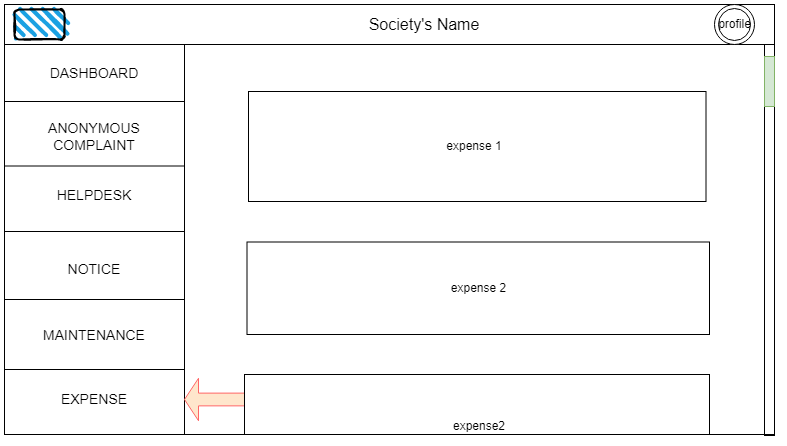

The diagram above was exported from draw.io. Its source (the exported page's mxGraphModel, read from the mxfile embedded in the PNG):
<mxGraphModel dx="868" dy="-5050" grid="1" gridSize="10" guides="1" tooltips="1" connect="1" arrows="1" fold="1" page="1" pageScale="1" pageWidth="850" pageHeight="1100" math="0" shadow="0">
  <root>
    <mxCell id="14L4luNOfgqmMLYu1ssb-0" />
    <mxCell id="14L4luNOfgqmMLYu1ssb-1" parent="14L4luNOfgqmMLYu1ssb-0" />
    <mxCell id="S7-aBWq0Mtkd7pg-ZRLD-0" value="" style="rounded=0;whiteSpace=wrap;html=1;" vertex="1" parent="14L4luNOfgqmMLYu1ssb-1">
      <mxGeometry x="25" y="5810" width="770" height="430" as="geometry" />
    </mxCell>
    <mxCell id="S7-aBWq0Mtkd7pg-ZRLD-1" value="" style="rounded=0;whiteSpace=wrap;html=1;" vertex="1" parent="14L4luNOfgqmMLYu1ssb-1">
      <mxGeometry x="25" y="5810" width="180" height="430" as="geometry" />
    </mxCell>
    <mxCell id="S7-aBWq0Mtkd7pg-ZRLD-2" value="Dashboard" style="text;html=1;strokeColor=none;fillColor=none;align=center;verticalAlign=middle;whiteSpace=wrap;rounded=0;" vertex="1" parent="14L4luNOfgqmMLYu1ssb-1">
      <mxGeometry x="85" y="5810" width="60" height="30" as="geometry" />
    </mxCell>
    <mxCell id="S7-aBWq0Mtkd7pg-ZRLD-3" value="ANONYMOUS COMPLAINT" style="text;html=1;strokeColor=none;fillColor=none;align=center;verticalAlign=middle;whiteSpace=wrap;rounded=0;fontSize=14;" vertex="1" parent="14L4luNOfgqmMLYu1ssb-1">
      <mxGeometry x="60" y="5926.5" width="110" height="30" as="geometry" />
    </mxCell>
    <mxCell id="S7-aBWq0Mtkd7pg-ZRLD-4" value="" style="rounded=0;whiteSpace=wrap;html=1;" vertex="1" parent="14L4luNOfgqmMLYu1ssb-1">
      <mxGeometry x="269" y="5897" width="457.5" height="110" as="geometry" />
    </mxCell>
    <mxCell id="S7-aBWq0Mtkd7pg-ZRLD-5" value="" style="rounded=0;whiteSpace=wrap;html=1;" vertex="1" parent="14L4luNOfgqmMLYu1ssb-1">
      <mxGeometry x="25" y="5810" width="770" height="40" as="geometry" />
    </mxCell>
    <mxCell id="S7-aBWq0Mtkd7pg-ZRLD-6" value="" style="rounded=1;whiteSpace=wrap;html=1;strokeWidth=2;fillWeight=4;hachureGap=8;hachureAngle=45;fillColor=#1ba1e2;sketch=1;" vertex="1" parent="14L4luNOfgqmMLYu1ssb-1">
      <mxGeometry x="35" y="5815" width="50" height="30" as="geometry" />
    </mxCell>
    <mxCell id="S7-aBWq0Mtkd7pg-ZRLD-7" value="" style="ellipse;shape=doubleEllipse;whiteSpace=wrap;html=1;aspect=fixed;" vertex="1" parent="14L4luNOfgqmMLYu1ssb-1">
      <mxGeometry x="735" y="5810" width="40" height="40" as="geometry" />
    </mxCell>
    <mxCell id="S7-aBWq0Mtkd7pg-ZRLD-8" value="profile" style="text;html=1;strokeColor=none;fillColor=none;align=center;verticalAlign=middle;whiteSpace=wrap;rounded=0;" vertex="1" parent="14L4luNOfgqmMLYu1ssb-1">
      <mxGeometry x="707.5" y="5823.75" width="95" height="12.5" as="geometry" />
    </mxCell>
    <mxCell id="S7-aBWq0Mtkd7pg-ZRLD-9" value="&lt;font style=&quot;font-size: 16px&quot;&gt;Society's Name&lt;/font&gt;" style="text;html=1;strokeColor=none;fillColor=none;align=center;verticalAlign=middle;whiteSpace=wrap;rounded=0;" vertex="1" parent="14L4luNOfgqmMLYu1ssb-1">
      <mxGeometry x="355" y="5812.5" width="180" height="35" as="geometry" />
    </mxCell>
    <mxCell id="S7-aBWq0Mtkd7pg-ZRLD-10" value="" style="line;strokeWidth=1;rotatable=0;dashed=0;labelPosition=right;align=left;verticalAlign=middle;spacingTop=0;spacingLeft=6;points=[];portConstraint=eastwest;" vertex="1" parent="14L4luNOfgqmMLYu1ssb-1">
      <mxGeometry x="25" y="5902" width="180" height="10" as="geometry" />
    </mxCell>
    <mxCell id="S7-aBWq0Mtkd7pg-ZRLD-11" value="" style="line;strokeWidth=1;rotatable=0;dashed=0;labelPosition=right;align=left;verticalAlign=middle;spacingTop=0;spacingLeft=6;points=[];portConstraint=eastwest;" vertex="1" parent="14L4luNOfgqmMLYu1ssb-1">
      <mxGeometry x="25" y="5966.5" width="180" height="10" as="geometry" />
    </mxCell>
    <mxCell id="S7-aBWq0Mtkd7pg-ZRLD-12" value="" style="line;strokeWidth=1;rotatable=0;dashed=0;labelPosition=right;align=left;verticalAlign=middle;spacingTop=0;spacingLeft=6;points=[];portConstraint=eastwest;" vertex="1" parent="14L4luNOfgqmMLYu1ssb-1">
      <mxGeometry x="25" y="6032" width="180" height="10" as="geometry" />
    </mxCell>
    <mxCell id="S7-aBWq0Mtkd7pg-ZRLD-13" value="" style="line;strokeWidth=1;rotatable=0;dashed=0;labelPosition=right;align=left;verticalAlign=middle;spacingTop=0;spacingLeft=6;points=[];portConstraint=eastwest;" vertex="1" parent="14L4luNOfgqmMLYu1ssb-1">
      <mxGeometry x="25" y="6100" width="180" height="10" as="geometry" />
    </mxCell>
    <mxCell id="S7-aBWq0Mtkd7pg-ZRLD-14" value="" style="line;strokeWidth=1;rotatable=0;dashed=0;labelPosition=right;align=left;verticalAlign=middle;spacingTop=0;spacingLeft=6;points=[];portConstraint=eastwest;" vertex="1" parent="14L4luNOfgqmMLYu1ssb-1">
      <mxGeometry x="25" y="6170" width="180" height="10" as="geometry" />
    </mxCell>
    <mxCell id="S7-aBWq0Mtkd7pg-ZRLD-15" value="HELPDESK" style="text;html=1;strokeColor=none;fillColor=none;align=center;verticalAlign=middle;whiteSpace=wrap;rounded=0;fontSize=14;" vertex="1" parent="14L4luNOfgqmMLYu1ssb-1">
      <mxGeometry x="85" y="5986" width="60" height="30" as="geometry" />
    </mxCell>
    <mxCell id="S7-aBWq0Mtkd7pg-ZRLD-16" value="DASHBOARD" style="text;html=1;strokeColor=none;fillColor=none;align=center;verticalAlign=middle;whiteSpace=wrap;rounded=0;fontSize=14;" vertex="1" parent="14L4luNOfgqmMLYu1ssb-1">
      <mxGeometry x="85" y="5864" width="60" height="30" as="geometry" />
    </mxCell>
    <mxCell id="S7-aBWq0Mtkd7pg-ZRLD-17" value="EXPENSE" style="text;html=1;strokeColor=none;fillColor=none;align=center;verticalAlign=middle;whiteSpace=wrap;rounded=0;fontSize=14;" vertex="1" parent="14L4luNOfgqmMLYu1ssb-1">
      <mxGeometry x="85" y="6190" width="60" height="30" as="geometry" />
    </mxCell>
    <mxCell id="S7-aBWq0Mtkd7pg-ZRLD-18" value="NOTICE" style="text;html=1;strokeColor=none;fillColor=none;align=center;verticalAlign=middle;whiteSpace=wrap;rounded=0;fontSize=14;" vertex="1" parent="14L4luNOfgqmMLYu1ssb-1">
      <mxGeometry x="85" y="6060" width="60" height="30" as="geometry" />
    </mxCell>
    <mxCell id="S7-aBWq0Mtkd7pg-ZRLD-19" value="MAINTENANCE" style="text;html=1;strokeColor=none;fillColor=none;align=center;verticalAlign=middle;whiteSpace=wrap;rounded=0;fontSize=14;" vertex="1" parent="14L4luNOfgqmMLYu1ssb-1">
      <mxGeometry x="85" y="6126" width="60" height="30" as="geometry" />
    </mxCell>
    <mxCell id="S7-aBWq0Mtkd7pg-ZRLD-20" value="" style="shape=singleArrow;direction=west;whiteSpace=wrap;html=1;fontSize=14;fillColor=#ffe6cc;strokeColor=#FF6666;" vertex="1" parent="14L4luNOfgqmMLYu1ssb-1">
      <mxGeometry x="205" y="6183.75" width="70" height="42.5" as="geometry" />
    </mxCell>
    <mxCell id="S7-aBWq0Mtkd7pg-ZRLD-21" value="expense 1" style="text;html=1;strokeColor=none;fillColor=none;align=center;verticalAlign=middle;whiteSpace=wrap;rounded=0;" vertex="1" parent="14L4luNOfgqmMLYu1ssb-1">
      <mxGeometry x="465" y="5937" width="60" height="30" as="geometry" />
    </mxCell>
    <mxCell id="S7-aBWq0Mtkd7pg-ZRLD-22" value="expense 2" style="rounded=0;whiteSpace=wrap;html=1;" vertex="1" parent="14L4luNOfgqmMLYu1ssb-1">
      <mxGeometry x="267.5" y="6047.5" width="462.5" height="92.5" as="geometry" />
    </mxCell>
    <mxCell id="S7-aBWq0Mtkd7pg-ZRLD-23" value="" style="rounded=0;whiteSpace=wrap;html=1;fillColor=none;" vertex="1" parent="14L4luNOfgqmMLYu1ssb-1">
      <mxGeometry x="785" y="5850" width="10" height="391" as="geometry" />
    </mxCell>
    <mxCell id="S7-aBWq0Mtkd7pg-ZRLD-24" value="" style="rounded=0;whiteSpace=wrap;html=1;fillColor=#d5e8d4;strokeColor=#82b366;" vertex="1" parent="14L4luNOfgqmMLYu1ssb-1">
      <mxGeometry x="785" y="5862" width="10" height="50" as="geometry" />
    </mxCell>
    <mxCell id="S7-aBWq0Mtkd7pg-ZRLD-25" value="" style="rounded=0;whiteSpace=wrap;html=1;" vertex="1" parent="14L4luNOfgqmMLYu1ssb-1">
      <mxGeometry x="265" y="6180" width="465" height="60" as="geometry" />
    </mxCell>
    <mxCell id="S7-aBWq0Mtkd7pg-ZRLD-26" value="expense2" style="text;html=1;strokeColor=none;fillColor=none;align=center;verticalAlign=middle;whiteSpace=wrap;rounded=0;" vertex="1" parent="14L4luNOfgqmMLYu1ssb-1">
      <mxGeometry x="470" y="6217" width="60" height="30" as="geometry" />
    </mxCell>
  </root>
</mxGraphModel>